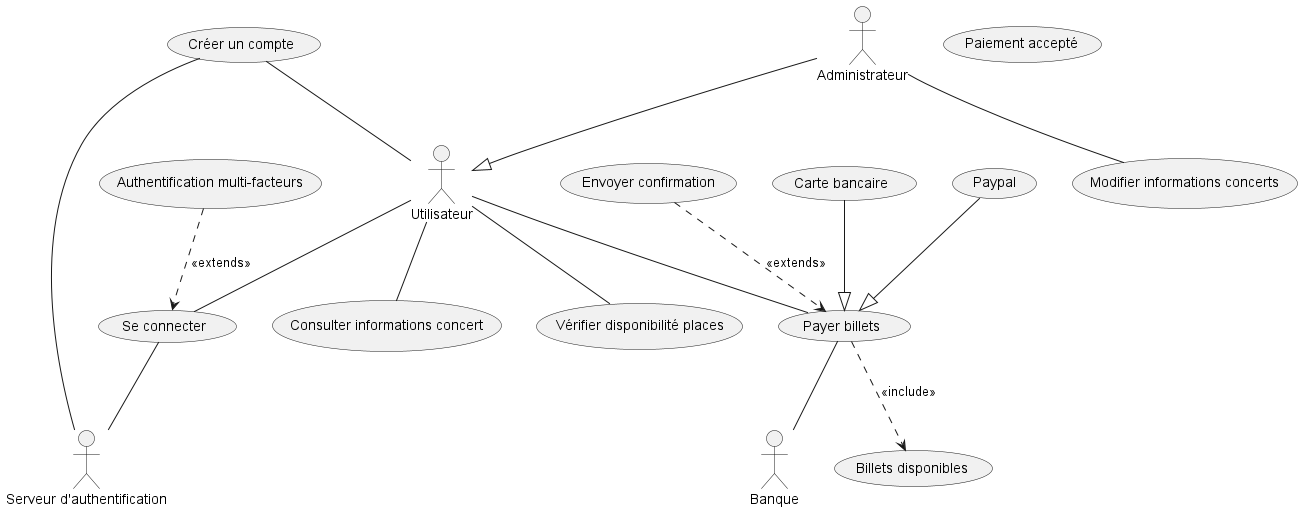

The diagram above was rendered by PlantUML. Its source (embedded in the PNG):
@startuml

actor Utilisateur as user
actor Administrateur as admin
actor "Serveur d'authentification" as server
actor "Banque" as bank

usecase (Créer un compte) as createAccount
usecase (Se connecter) as login
usecase (Authentification multi-facteurs) as multiAuth
usecase (Consulter informations concert) as concertInfo
usecase (Vérifier disponibilité places) as checkPlaces
usecase (Payer billets) as payTickets
usecase (Envoyer confirmation) as sendConfirmation
usecase (Billets disponibles) as ticketsAvailable
usecase (Carte bancaire) as creditCard
usecase (Paypal) as paypal
usecase (Paiement accepté) as paymentAccepted
usecase (Modifier informations concerts) as modifyConcerts

createAccount -- server
createAccount -- user
login -- server
user -- login
user -- concertInfo
multiAuth ..> login : <<extends>>
user -- checkPlaces
user -- payTickets
payTickets ..> ticketsAvailable : <<include>>
creditCard --|> payTickets
paypal --|> payTickets
payTickets -- bank
sendConfirmation ..> payTickets : <<extends>>
admin --|> user
admin -- modifyConcerts

@enduml